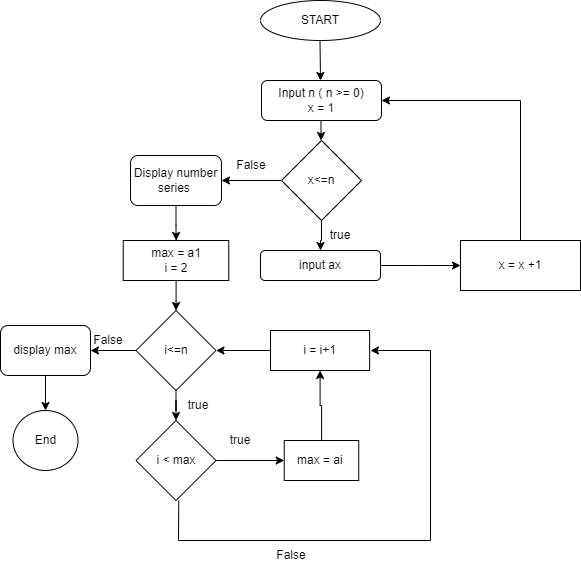

The diagram above was exported from draw.io. Its source (the exported page's mxGraphModel, read from the mxfile embedded in the PNG):
<mxGraphModel dx="636" dy="476" grid="1" gridSize="10" guides="1" tooltips="1" connect="1" arrows="1" fold="1" page="1" pageScale="1" pageWidth="827" pageHeight="1169" math="0" shadow="0">
  <root>
    <mxCell id="0" />
    <mxCell id="1" parent="0" />
    <mxCell id="1_2QZh_bwChwgaVPY_iJ-1" value="START" style="ellipse;whiteSpace=wrap;html=1;" vertex="1" parent="1">
      <mxGeometry x="340" y="10" width="120" height="40" as="geometry" />
    </mxCell>
    <mxCell id="1_2QZh_bwChwgaVPY_iJ-2" value="Input n ( n &amp;gt;= 0)&lt;div&gt;x = 1&lt;/div&gt;" style="rounded=1;whiteSpace=wrap;html=1;" vertex="1" parent="1">
      <mxGeometry x="341" y="90" width="120" height="40" as="geometry" />
    </mxCell>
    <mxCell id="1_2QZh_bwChwgaVPY_iJ-7" value="" style="endArrow=classic;html=1;rounded=0;" edge="1" parent="1">
      <mxGeometry width="50" height="50" relative="1" as="geometry">
        <mxPoint x="399.5" y="50" as="sourcePoint" />
        <mxPoint x="400" y="90" as="targetPoint" />
      </mxGeometry>
    </mxCell>
    <mxCell id="1_2QZh_bwChwgaVPY_iJ-32" value="" style="edgeStyle=orthogonalEdgeStyle;rounded=0;orthogonalLoop=1;jettySize=auto;html=1;" edge="1" parent="1" source="1_2QZh_bwChwgaVPY_iJ-28" target="1_2QZh_bwChwgaVPY_iJ-31">
      <mxGeometry relative="1" as="geometry" />
    </mxCell>
    <mxCell id="1_2QZh_bwChwgaVPY_iJ-39" value="" style="edgeStyle=orthogonalEdgeStyle;rounded=0;orthogonalLoop=1;jettySize=auto;html=1;" edge="1" parent="1" source="1_2QZh_bwChwgaVPY_iJ-28" target="1_2QZh_bwChwgaVPY_iJ-38">
      <mxGeometry relative="1" as="geometry" />
    </mxCell>
    <mxCell id="1_2QZh_bwChwgaVPY_iJ-28" value="x&amp;lt;=n" style="rhombus;whiteSpace=wrap;html=1;" vertex="1" parent="1">
      <mxGeometry x="361" y="150" width="80" height="80" as="geometry" />
    </mxCell>
    <mxCell id="1_2QZh_bwChwgaVPY_iJ-29" value="" style="endArrow=classic;html=1;rounded=0;" edge="1" parent="1">
      <mxGeometry width="50" height="50" relative="1" as="geometry">
        <mxPoint x="400.5" y="130" as="sourcePoint" />
        <mxPoint x="400.5" y="150" as="targetPoint" />
      </mxGeometry>
    </mxCell>
    <mxCell id="1_2QZh_bwChwgaVPY_iJ-34" value="" style="edgeStyle=orthogonalEdgeStyle;rounded=0;orthogonalLoop=1;jettySize=auto;html=1;" edge="1" parent="1" source="1_2QZh_bwChwgaVPY_iJ-31">
      <mxGeometry relative="1" as="geometry">
        <mxPoint x="540" y="275" as="targetPoint" />
      </mxGeometry>
    </mxCell>
    <mxCell id="1_2QZh_bwChwgaVPY_iJ-31" value="input&amp;nbsp;ax" style="rounded=1;whiteSpace=wrap;html=1;" vertex="1" parent="1">
      <mxGeometry x="340" y="260" width="120" height="30" as="geometry" />
    </mxCell>
    <mxCell id="1_2QZh_bwChwgaVPY_iJ-35" value="x = x +1" style="rounded=0;whiteSpace=wrap;html=1;" vertex="1" parent="1">
      <mxGeometry x="540" y="250" width="120" height="50" as="geometry" />
    </mxCell>
    <mxCell id="1_2QZh_bwChwgaVPY_iJ-36" value="" style="endArrow=classic;html=1;rounded=0;entryX=1;entryY=0.5;entryDx=0;entryDy=0;" edge="1" parent="1" target="1_2QZh_bwChwgaVPY_iJ-2">
      <mxGeometry width="50" height="50" relative="1" as="geometry">
        <mxPoint x="600" y="250" as="sourcePoint" />
        <mxPoint x="600" y="70" as="targetPoint" />
        <Array as="points">
          <mxPoint x="600" y="110" />
        </Array>
      </mxGeometry>
    </mxCell>
    <mxCell id="1_2QZh_bwChwgaVPY_iJ-37" value="true" style="text;html=1;align=center;verticalAlign=middle;whiteSpace=wrap;rounded=0;" vertex="1" parent="1">
      <mxGeometry x="390" y="230" width="60" height="30" as="geometry" />
    </mxCell>
    <mxCell id="1_2QZh_bwChwgaVPY_iJ-38" value="Display number series&amp;nbsp;" style="rounded=1;whiteSpace=wrap;html=1;" vertex="1" parent="1">
      <mxGeometry x="210" y="165" width="91" height="50" as="geometry" />
    </mxCell>
    <mxCell id="1_2QZh_bwChwgaVPY_iJ-43" value="" style="edgeStyle=orthogonalEdgeStyle;rounded=0;orthogonalLoop=1;jettySize=auto;html=1;" edge="1" parent="1" source="1_2QZh_bwChwgaVPY_iJ-38" target="1_2QZh_bwChwgaVPY_iJ-42">
      <mxGeometry relative="1" as="geometry">
        <mxPoint x="256" y="215" as="sourcePoint" />
        <mxPoint x="255.5" y="290" as="targetPoint" />
      </mxGeometry>
    </mxCell>
    <mxCell id="1_2QZh_bwChwgaVPY_iJ-46" value="" style="edgeStyle=orthogonalEdgeStyle;rounded=0;orthogonalLoop=1;jettySize=auto;html=1;" edge="1" parent="1" source="1_2QZh_bwChwgaVPY_iJ-42" target="1_2QZh_bwChwgaVPY_iJ-45">
      <mxGeometry relative="1" as="geometry" />
    </mxCell>
    <mxCell id="1_2QZh_bwChwgaVPY_iJ-42" value="max = a1&lt;div&gt;i = 2&lt;/div&gt;" style="rounded=0;whiteSpace=wrap;html=1;" vertex="1" parent="1">
      <mxGeometry x="202.75" y="250" width="105.5" height="40" as="geometry" />
    </mxCell>
    <mxCell id="1_2QZh_bwChwgaVPY_iJ-44" value="False" style="text;html=1;align=center;verticalAlign=middle;whiteSpace=wrap;rounded=0;" vertex="1" parent="1">
      <mxGeometry x="301" y="160" width="60" height="30" as="geometry" />
    </mxCell>
    <mxCell id="1_2QZh_bwChwgaVPY_iJ-48" value="" style="edgeStyle=orthogonalEdgeStyle;rounded=0;orthogonalLoop=1;jettySize=auto;html=1;" edge="1" parent="1" source="1_2QZh_bwChwgaVPY_iJ-45" target="1_2QZh_bwChwgaVPY_iJ-47">
      <mxGeometry relative="1" as="geometry" />
    </mxCell>
    <mxCell id="1_2QZh_bwChwgaVPY_iJ-50" value="" style="edgeStyle=orthogonalEdgeStyle;rounded=0;orthogonalLoop=1;jettySize=auto;html=1;" edge="1" parent="1" source="1_2QZh_bwChwgaVPY_iJ-45" target="1_2QZh_bwChwgaVPY_iJ-49">
      <mxGeometry relative="1" as="geometry" />
    </mxCell>
    <mxCell id="1_2QZh_bwChwgaVPY_iJ-45" value="i&amp;lt;=n" style="rhombus;whiteSpace=wrap;html=1;rounded=0;" vertex="1" parent="1">
      <mxGeometry x="215.5" y="320" width="80" height="80" as="geometry" />
    </mxCell>
    <mxCell id="1_2QZh_bwChwgaVPY_iJ-54" value="" style="edgeStyle=orthogonalEdgeStyle;rounded=0;orthogonalLoop=1;jettySize=auto;html=1;" edge="1" parent="1" source="1_2QZh_bwChwgaVPY_iJ-47" target="1_2QZh_bwChwgaVPY_iJ-53">
      <mxGeometry relative="1" as="geometry" />
    </mxCell>
    <mxCell id="1_2QZh_bwChwgaVPY_iJ-47" value="i &amp;lt; max" style="rhombus;whiteSpace=wrap;html=1;rounded=0;" vertex="1" parent="1">
      <mxGeometry x="215.5" y="430" width="80" height="80" as="geometry" />
    </mxCell>
    <mxCell id="1_2QZh_bwChwgaVPY_iJ-52" value="" style="edgeStyle=orthogonalEdgeStyle;rounded=0;orthogonalLoop=1;jettySize=auto;html=1;" edge="1" parent="1" source="1_2QZh_bwChwgaVPY_iJ-49" target="1_2QZh_bwChwgaVPY_iJ-51">
      <mxGeometry relative="1" as="geometry" />
    </mxCell>
    <mxCell id="1_2QZh_bwChwgaVPY_iJ-49" value="display max" style="rounded=1;whiteSpace=wrap;html=1;" vertex="1" parent="1">
      <mxGeometry x="80" y="335" width="90" height="50" as="geometry" />
    </mxCell>
    <mxCell id="1_2QZh_bwChwgaVPY_iJ-51" value="End" style="ellipse;whiteSpace=wrap;html=1;rounded=1;" vertex="1" parent="1">
      <mxGeometry x="92.5" y="420" width="65" height="60" as="geometry" />
    </mxCell>
    <mxCell id="1_2QZh_bwChwgaVPY_iJ-60" value="" style="edgeStyle=orthogonalEdgeStyle;rounded=0;orthogonalLoop=1;jettySize=auto;html=1;" edge="1" parent="1" source="1_2QZh_bwChwgaVPY_iJ-53" target="1_2QZh_bwChwgaVPY_iJ-59">
      <mxGeometry relative="1" as="geometry" />
    </mxCell>
    <mxCell id="1_2QZh_bwChwgaVPY_iJ-53" value="max = ai&amp;nbsp;" style="whiteSpace=wrap;html=1;rounded=0;" vertex="1" parent="1">
      <mxGeometry x="363.75" y="450" width="74.5" height="40" as="geometry" />
    </mxCell>
    <mxCell id="1_2QZh_bwChwgaVPY_iJ-55" value="true" style="text;html=1;align=center;verticalAlign=middle;whiteSpace=wrap;rounded=0;" vertex="1" parent="1">
      <mxGeometry x="248.25" y="400" width="60" height="30" as="geometry" />
    </mxCell>
    <mxCell id="1_2QZh_bwChwgaVPY_iJ-56" value="true" style="text;html=1;align=center;verticalAlign=middle;whiteSpace=wrap;rounded=0;" vertex="1" parent="1">
      <mxGeometry x="290" y="435" width="60" height="30" as="geometry" />
    </mxCell>
    <mxCell id="1_2QZh_bwChwgaVPY_iJ-58" value="False" style="text;html=1;align=center;verticalAlign=middle;whiteSpace=wrap;rounded=0;" vertex="1" parent="1">
      <mxGeometry x="157.5" y="335" width="60" height="30" as="geometry" />
    </mxCell>
    <mxCell id="1_2QZh_bwChwgaVPY_iJ-61" value="" style="edgeStyle=orthogonalEdgeStyle;rounded=0;orthogonalLoop=1;jettySize=auto;html=1;" edge="1" parent="1" source="1_2QZh_bwChwgaVPY_iJ-59" target="1_2QZh_bwChwgaVPY_iJ-45">
      <mxGeometry relative="1" as="geometry" />
    </mxCell>
    <mxCell id="1_2QZh_bwChwgaVPY_iJ-59" value="i = i+1" style="whiteSpace=wrap;html=1;rounded=0;" vertex="1" parent="1">
      <mxGeometry x="350" y="340" width="99.13" height="40" as="geometry" />
    </mxCell>
    <mxCell id="1_2QZh_bwChwgaVPY_iJ-62" value="" style="endArrow=classic;html=1;rounded=0;" edge="1" parent="1">
      <mxGeometry width="50" height="50" relative="1" as="geometry">
        <mxPoint x="258.25" y="510" as="sourcePoint" />
        <mxPoint x="450" y="360" as="targetPoint" />
        <Array as="points">
          <mxPoint x="258" y="550" />
          <mxPoint x="510" y="550" />
          <mxPoint x="510" y="360" />
        </Array>
      </mxGeometry>
    </mxCell>
    <mxCell id="1_2QZh_bwChwgaVPY_iJ-64" value="False" style="text;html=1;align=center;verticalAlign=middle;whiteSpace=wrap;rounded=0;" vertex="1" parent="1">
      <mxGeometry x="341" y="550" width="60" height="30" as="geometry" />
    </mxCell>
  </root>
</mxGraphModel>